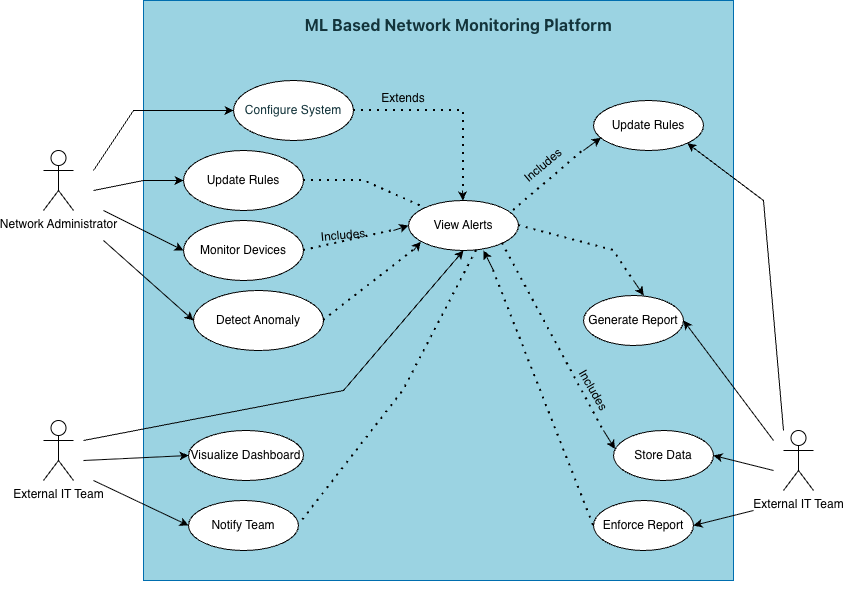

The diagram above was exported from draw.io. Its source (the exported page's mxGraphModel, read from the mxfile embedded in the PNG):
<mxGraphModel dx="1358" dy="752" grid="1" gridSize="10" guides="1" tooltips="1" connect="1" arrows="1" fold="1" page="1" pageScale="1" pageWidth="850" pageHeight="1100" math="0" shadow="0">
  <root>
    <mxCell id="0" />
    <mxCell id="1" parent="0" />
    <mxCell id="PhkcljMQTZ0R-DvQz6KQ-1" value="Network Administrator" style="shape=umlActor;verticalLabelPosition=bottom;verticalAlign=top;html=1;" vertex="1" parent="1">
      <mxGeometry x="60" y="160" width="30" height="60" as="geometry" />
    </mxCell>
    <mxCell id="PhkcljMQTZ0R-DvQz6KQ-3" value="" style="rounded=0;whiteSpace=wrap;html=1;fillColor=light-dark(#9BD3E2,#96D1FF);fontColor=#ffffff;strokeColor=#006EAF;" vertex="1" parent="1">
      <mxGeometry x="160" y="10" width="590" height="580" as="geometry" />
    </mxCell>
    <mxCell id="PhkcljMQTZ0R-DvQz6KQ-4" value="&lt;div style=&quot;&quot;&gt;&lt;font color=&quot;oklch(0.3039 0.04 213.68)&quot; face=&quot;Helvetica&quot;&gt;&lt;span style=&quot;letter-spacing: 0.08px;&quot;&gt;Configure System&lt;/span&gt;&lt;/font&gt;&lt;/div&gt;" style="ellipse;whiteSpace=wrap;html=1;fillColor=light-dark(#FFFFFF,#FFFFFF);gradientColor=none;shadow=0;strokeColor=light-dark(#000000,#000000);align=center;" vertex="1" parent="1">
      <mxGeometry x="250" y="90" width="120" height="60" as="geometry" />
    </mxCell>
    <mxCell id="PhkcljMQTZ0R-DvQz6KQ-23" value="&lt;font&gt;Update Rules&lt;/font&gt;" style="ellipse;whiteSpace=wrap;html=1;fillColor=light-dark(#FFFFFF,#FFFFFF);gradientColor=none;shadow=0;strokeColor=light-dark(#000000,#000000);" vertex="1" parent="1">
      <mxGeometry x="200" y="160" width="120" height="60" as="geometry" />
    </mxCell>
    <mxCell id="PhkcljMQTZ0R-DvQz6KQ-25" value="Monitor Devices" style="ellipse;whiteSpace=wrap;html=1;fillColor=light-dark(#FFFFFF,#FFFFFF);gradientColor=none;shadow=0;strokeColor=light-dark(#000000,#000000);" vertex="1" parent="1">
      <mxGeometry x="200" y="230" width="120" height="60" as="geometry" />
    </mxCell>
    <mxCell id="PhkcljMQTZ0R-DvQz6KQ-27" value="Detect Anomaly" style="ellipse;whiteSpace=wrap;html=1;fillColor=light-dark(#FFFFFF,#FFFFFF);gradientColor=none;shadow=0;strokeColor=light-dark(#000000,#000000);" vertex="1" parent="1">
      <mxGeometry x="210" y="300" width="130" height="60" as="geometry" />
    </mxCell>
    <mxCell id="PhkcljMQTZ0R-DvQz6KQ-29" value="Visualize Dashboard" style="ellipse;whiteSpace=wrap;html=1;fillColor=light-dark(#FFFFFF,#FFFFFF);gradientColor=none;shadow=0;strokeColor=light-dark(#000000,#000000);" vertex="1" parent="1">
      <mxGeometry x="205" y="440" width="115" height="50" as="geometry" />
    </mxCell>
    <mxCell id="PhkcljMQTZ0R-DvQz6KQ-31" value="View Alerts" style="ellipse;whiteSpace=wrap;html=1;fillColor=light-dark(#FFFFFF,#FFFFFF);gradientColor=none;shadow=0;strokeColor=light-dark(#000000,#000000);" vertex="1" parent="1">
      <mxGeometry x="425" y="210" width="110" height="50" as="geometry" />
    </mxCell>
    <mxCell id="PhkcljMQTZ0R-DvQz6KQ-33" value="Notify Team" style="ellipse;whiteSpace=wrap;html=1;fillColor=light-dark(#FFFFFF,#FFFFFF);gradientColor=none;shadow=0;strokeColor=light-dark(#000000,#000000);" vertex="1" parent="1">
      <mxGeometry x="205" y="510" width="110" height="50" as="geometry" />
    </mxCell>
    <mxCell id="PhkcljMQTZ0R-DvQz6KQ-35" style="edgeStyle=orthogonalEdgeStyle;rounded=0;orthogonalLoop=1;jettySize=auto;html=1;exitX=0.5;exitY=1;exitDx=0;exitDy=0;" edge="1" parent="1" source="PhkcljMQTZ0R-DvQz6KQ-3" target="PhkcljMQTZ0R-DvQz6KQ-3">
      <mxGeometry relative="1" as="geometry" />
    </mxCell>
    <mxCell id="PhkcljMQTZ0R-DvQz6KQ-37" value="&lt;div style=&quot;text-align: start;&quot;&gt;&lt;font color=&quot;oklch(0.3039 0.04 213.68)&quot; face=&quot;fkGroteskNeue, ui-sans-serif, system-ui, -apple-system, system-ui, Segoe UI, Roboto, Helvetica Neue, Arial, Noto Sans, sans-serif, Apple Color Emoji, Segoe UI Emoji, Segoe UI Symbol, Noto Color Emoji, Hiragino Sans, PingFang SC, Apple SD Gothic Neo, Yu Gothic, Microsoft YaHei, Microsoft JhengHei, Meiryo&quot;&gt;&lt;span style=&quot;font-size: 16px; letter-spacing: 0.08px;&quot;&gt;&lt;b&gt;ML Based Network Monitoring Platform&lt;/b&gt;&lt;/span&gt;&lt;/font&gt;&lt;/div&gt;" style="text;html=1;whiteSpace=wrap;strokeColor=none;fillColor=none;align=center;verticalAlign=middle;rounded=0;" vertex="1" parent="1">
      <mxGeometry x="310" y="20" width="330" height="30" as="geometry" />
    </mxCell>
    <mxCell id="PhkcljMQTZ0R-DvQz6KQ-39" value="Update Rules" style="ellipse;whiteSpace=wrap;html=1;fillColor=light-dark(#FFFFFF,#FFFFFF);gradientColor=none;shadow=0;strokeColor=light-dark(#000000,#000000);" vertex="1" parent="1">
      <mxGeometry x="610" y="110" width="110" height="50" as="geometry" />
    </mxCell>
    <mxCell id="PhkcljMQTZ0R-DvQz6KQ-41" value="Enforce Report" style="ellipse;whiteSpace=wrap;html=1;fillColor=light-dark(#FFFFFF,#FFFFFF);gradientColor=none;shadow=0;strokeColor=light-dark(#000000,#000000);" vertex="1" parent="1">
      <mxGeometry x="610" y="510" width="100" height="50" as="geometry" />
    </mxCell>
    <mxCell id="PhkcljMQTZ0R-DvQz6KQ-87" value="External IT Team" style="shape=umlActor;verticalLabelPosition=bottom;verticalAlign=top;html=1;" vertex="1" parent="1">
      <mxGeometry x="60" y="430" width="30" height="60" as="geometry" />
    </mxCell>
    <mxCell id="PhkcljMQTZ0R-DvQz6KQ-88" value="External IT Team" style="shape=umlActor;verticalLabelPosition=bottom;verticalAlign=top;html=1;" vertex="1" parent="1">
      <mxGeometry x="800" y="440" width="30" height="60" as="geometry" />
    </mxCell>
    <mxCell id="PhkcljMQTZ0R-DvQz6KQ-89" value="Store Data" style="ellipse;whiteSpace=wrap;html=1;fillColor=light-dark(#FFFFFF,#FFFFFF);gradientColor=none;shadow=0;strokeColor=light-dark(#000000,#000000);" vertex="1" parent="1">
      <mxGeometry x="630" y="440" width="100" height="50" as="geometry" />
    </mxCell>
    <mxCell id="PhkcljMQTZ0R-DvQz6KQ-93" value="" style="endArrow=classic;html=1;rounded=0;entryX=0.5;entryY=1;entryDx=0;entryDy=0;" edge="1" parent="1" target="PhkcljMQTZ0R-DvQz6KQ-31">
      <mxGeometry width="50" height="50" relative="1" as="geometry">
        <mxPoint x="100" y="450" as="sourcePoint" />
        <mxPoint x="450" y="380" as="targetPoint" />
        <Array as="points">
          <mxPoint x="360" y="400" />
        </Array>
      </mxGeometry>
    </mxCell>
    <mxCell id="PhkcljMQTZ0R-DvQz6KQ-94" value="" style="endArrow=none;dashed=1;html=1;dashPattern=1 3;strokeWidth=2;rounded=0;entryX=1;entryY=0.5;entryDx=0;entryDy=0;exitX=0.618;exitY=1;exitDx=0;exitDy=0;exitPerimeter=0;" edge="1" parent="1" source="PhkcljMQTZ0R-DvQz6KQ-31" target="PhkcljMQTZ0R-DvQz6KQ-33">
      <mxGeometry width="50" height="50" relative="1" as="geometry">
        <mxPoint x="400" y="430" as="sourcePoint" />
        <mxPoint x="450" y="380" as="targetPoint" />
        <Array as="points">
          <mxPoint x="420" y="400" />
        </Array>
      </mxGeometry>
    </mxCell>
    <mxCell id="PhkcljMQTZ0R-DvQz6KQ-95" value="" style="endArrow=none;dashed=1;html=1;dashPattern=1 3;strokeWidth=2;rounded=0;" edge="1" parent="1">
      <mxGeometry width="50" height="50" relative="1" as="geometry">
        <mxPoint x="370" y="120" as="sourcePoint" />
        <mxPoint x="480" y="200" as="targetPoint" />
        <Array as="points">
          <mxPoint x="480" y="120" />
        </Array>
      </mxGeometry>
    </mxCell>
    <mxCell id="PhkcljMQTZ0R-DvQz6KQ-96" value="" style="endArrow=none;dashed=1;html=1;dashPattern=1 3;strokeWidth=2;rounded=0;entryX=0;entryY=0;entryDx=0;entryDy=0;exitX=1;exitY=0.5;exitDx=0;exitDy=0;" edge="1" parent="1" source="PhkcljMQTZ0R-DvQz6KQ-23" target="PhkcljMQTZ0R-DvQz6KQ-31">
      <mxGeometry width="50" height="50" relative="1" as="geometry">
        <mxPoint x="350" y="260" as="sourcePoint" />
        <mxPoint x="460" y="350" as="targetPoint" />
        <Array as="points">
          <mxPoint x="380" y="190" />
        </Array>
      </mxGeometry>
    </mxCell>
    <mxCell id="PhkcljMQTZ0R-DvQz6KQ-97" value="" style="endArrow=none;dashed=1;html=1;dashPattern=1 3;strokeWidth=2;rounded=0;" edge="1" parent="1">
      <mxGeometry width="50" height="50" relative="1" as="geometry">
        <mxPoint x="320" y="260" as="sourcePoint" />
        <mxPoint x="410" y="240" as="targetPoint" />
      </mxGeometry>
    </mxCell>
    <mxCell id="PhkcljMQTZ0R-DvQz6KQ-98" value="" style="endArrow=none;dashed=1;html=1;dashPattern=1 3;strokeWidth=2;rounded=0;exitX=1;exitY=0.5;exitDx=0;exitDy=0;" edge="1" parent="1" source="PhkcljMQTZ0R-DvQz6KQ-27">
      <mxGeometry width="50" height="50" relative="1" as="geometry">
        <mxPoint x="350" y="340" as="sourcePoint" />
        <mxPoint x="430" y="260" as="targetPoint" />
      </mxGeometry>
    </mxCell>
    <mxCell id="PhkcljMQTZ0R-DvQz6KQ-99" value="Includes" style="text;html=1;whiteSpace=wrap;strokeColor=none;fillColor=none;align=center;verticalAlign=middle;rounded=0;rotation=-5;" vertex="1" parent="1">
      <mxGeometry x="330" y="230" width="60" height="30" as="geometry" />
    </mxCell>
    <mxCell id="PhkcljMQTZ0R-DvQz6KQ-101" value="Generate Report" style="ellipse;whiteSpace=wrap;html=1;fillColor=light-dark(#FFFFFF,#FFFFFF);gradientColor=none;shadow=0;strokeColor=light-dark(#000000,#000000);" vertex="1" parent="1">
      <mxGeometry x="600" y="305" width="100" height="50" as="geometry" />
    </mxCell>
    <mxCell id="PhkcljMQTZ0R-DvQz6KQ-103" value="" style="endArrow=none;dashed=1;html=1;dashPattern=1 3;strokeWidth=2;rounded=0;" edge="1" parent="1">
      <mxGeometry width="50" height="50" relative="1" as="geometry">
        <mxPoint x="530" y="220" as="sourcePoint" />
        <mxPoint x="600" y="160" as="targetPoint" />
      </mxGeometry>
    </mxCell>
    <mxCell id="PhkcljMQTZ0R-DvQz6KQ-104" value="" style="endArrow=none;dashed=1;html=1;dashPattern=1 3;strokeWidth=2;rounded=0;exitX=1;exitY=0.5;exitDx=0;exitDy=0;" edge="1" parent="1" source="PhkcljMQTZ0R-DvQz6KQ-31">
      <mxGeometry width="50" height="50" relative="1" as="geometry">
        <mxPoint x="540" y="270" as="sourcePoint" />
        <mxPoint x="650" y="290" as="targetPoint" />
        <Array as="points">
          <mxPoint x="630" y="260" />
        </Array>
      </mxGeometry>
    </mxCell>
    <mxCell id="PhkcljMQTZ0R-DvQz6KQ-105" value="" style="endArrow=none;dashed=1;html=1;dashPattern=1 3;strokeWidth=2;rounded=0;exitX=1;exitY=1;exitDx=0;exitDy=0;" edge="1" parent="1" source="PhkcljMQTZ0R-DvQz6KQ-31">
      <mxGeometry width="50" height="50" relative="1" as="geometry">
        <mxPoint x="500" y="480" as="sourcePoint" />
        <mxPoint x="620" y="440" as="targetPoint" />
      </mxGeometry>
    </mxCell>
    <mxCell id="PhkcljMQTZ0R-DvQz6KQ-106" value="" style="endArrow=none;dashed=1;html=1;dashPattern=1 3;strokeWidth=2;rounded=0;exitX=0;exitY=0.5;exitDx=0;exitDy=0;" edge="1" parent="1" source="PhkcljMQTZ0R-DvQz6KQ-41">
      <mxGeometry width="50" height="50" relative="1" as="geometry">
        <mxPoint x="470" y="410" as="sourcePoint" />
        <mxPoint x="510" y="280" as="targetPoint" />
      </mxGeometry>
    </mxCell>
    <mxCell id="PhkcljMQTZ0R-DvQz6KQ-107" value="Includes" style="text;html=1;whiteSpace=wrap;strokeColor=none;fillColor=none;align=center;verticalAlign=middle;rounded=0;rotation=60;" vertex="1" parent="1">
      <mxGeometry x="580" y="385" width="60" height="30" as="geometry" />
    </mxCell>
    <mxCell id="PhkcljMQTZ0R-DvQz6KQ-108" value="Includes" style="text;html=1;whiteSpace=wrap;strokeColor=none;fillColor=none;align=center;verticalAlign=middle;rounded=0;rotation=-40;" vertex="1" parent="1">
      <mxGeometry x="530.0031770839671" y="159.99759275380592" width="60" height="30" as="geometry" />
    </mxCell>
    <mxCell id="PhkcljMQTZ0R-DvQz6KQ-109" value="Extends" style="text;html=1;whiteSpace=wrap;strokeColor=none;fillColor=none;align=center;verticalAlign=middle;rounded=0;rotation=0;" vertex="1" parent="1">
      <mxGeometry x="390.0031770839672" y="92.55759275380592" width="60" height="30" as="geometry" />
    </mxCell>
    <mxCell id="PhkcljMQTZ0R-DvQz6KQ-110" value="" style="endArrow=classic;html=1;rounded=0;entryX=0;entryY=0.5;entryDx=0;entryDy=0;" edge="1" parent="1" target="PhkcljMQTZ0R-DvQz6KQ-4">
      <mxGeometry width="50" height="50" relative="1" as="geometry">
        <mxPoint x="110" y="180" as="sourcePoint" />
        <mxPoint x="160" y="130" as="targetPoint" />
        <Array as="points">
          <mxPoint x="150" y="120" />
        </Array>
      </mxGeometry>
    </mxCell>
    <mxCell id="PhkcljMQTZ0R-DvQz6KQ-111" value="" style="endArrow=classic;html=1;rounded=0;" edge="1" parent="1">
      <mxGeometry width="50" height="50" relative="1" as="geometry">
        <mxPoint x="110" y="200" as="sourcePoint" />
        <mxPoint x="200" y="190" as="targetPoint" />
        <Array as="points">
          <mxPoint x="160" y="190" />
        </Array>
      </mxGeometry>
    </mxCell>
    <mxCell id="PhkcljMQTZ0R-DvQz6KQ-112" value="" style="endArrow=classic;html=1;rounded=0;" edge="1" parent="1">
      <mxGeometry width="50" height="50" relative="1" as="geometry">
        <mxPoint x="120" y="220" as="sourcePoint" />
        <mxPoint x="200" y="260" as="targetPoint" />
      </mxGeometry>
    </mxCell>
    <mxCell id="PhkcljMQTZ0R-DvQz6KQ-113" value="" style="endArrow=classic;html=1;rounded=0;entryX=0;entryY=0.5;entryDx=0;entryDy=0;" edge="1" parent="1" target="PhkcljMQTZ0R-DvQz6KQ-27">
      <mxGeometry width="50" height="50" relative="1" as="geometry">
        <mxPoint x="120" y="250" as="sourcePoint" />
        <mxPoint x="190" y="300" as="targetPoint" />
      </mxGeometry>
    </mxCell>
    <mxCell id="PhkcljMQTZ0R-DvQz6KQ-114" value="" style="endArrow=classic;html=1;rounded=0;entryX=0;entryY=0.5;entryDx=0;entryDy=0;" edge="1" parent="1" target="PhkcljMQTZ0R-DvQz6KQ-29">
      <mxGeometry width="50" height="50" relative="1" as="geometry">
        <mxPoint x="100" y="470" as="sourcePoint" />
        <mxPoint x="180" y="510" as="targetPoint" />
      </mxGeometry>
    </mxCell>
    <mxCell id="PhkcljMQTZ0R-DvQz6KQ-115" value="" style="endArrow=classic;html=1;rounded=0;entryX=0;entryY=0.5;entryDx=0;entryDy=0;" edge="1" parent="1" target="PhkcljMQTZ0R-DvQz6KQ-33">
      <mxGeometry width="50" height="50" relative="1" as="geometry">
        <mxPoint x="110" y="490" as="sourcePoint" />
        <mxPoint x="190" y="530" as="targetPoint" />
      </mxGeometry>
    </mxCell>
    <mxCell id="PhkcljMQTZ0R-DvQz6KQ-116" value="" style="endArrow=classic;html=1;rounded=0;entryX=1;entryY=1;entryDx=0;entryDy=0;" edge="1" parent="1" target="PhkcljMQTZ0R-DvQz6KQ-39">
      <mxGeometry width="50" height="50" relative="1" as="geometry">
        <mxPoint x="800" y="440" as="sourcePoint" />
        <mxPoint x="850" y="380" as="targetPoint" />
        <Array as="points">
          <mxPoint x="780" y="210" />
        </Array>
      </mxGeometry>
    </mxCell>
    <mxCell id="PhkcljMQTZ0R-DvQz6KQ-117" value="" style="endArrow=classic;html=1;rounded=0;entryX=1;entryY=0.5;entryDx=0;entryDy=0;" edge="1" parent="1" target="PhkcljMQTZ0R-DvQz6KQ-101">
      <mxGeometry width="50" height="50" relative="1" as="geometry">
        <mxPoint x="790" y="450" as="sourcePoint" />
        <mxPoint x="680" y="410" as="targetPoint" />
      </mxGeometry>
    </mxCell>
    <mxCell id="PhkcljMQTZ0R-DvQz6KQ-118" value="" style="endArrow=classic;html=1;rounded=0;entryX=1;entryY=0.5;entryDx=0;entryDy=0;" edge="1" parent="1" target="PhkcljMQTZ0R-DvQz6KQ-89">
      <mxGeometry width="50" height="50" relative="1" as="geometry">
        <mxPoint x="790" y="480" as="sourcePoint" />
        <mxPoint x="750" y="460" as="targetPoint" />
      </mxGeometry>
    </mxCell>
    <mxCell id="PhkcljMQTZ0R-DvQz6KQ-120" value="" style="endArrow=classic;html=1;rounded=0;entryX=1;entryY=0.5;entryDx=0;entryDy=0;" edge="1" parent="1" target="PhkcljMQTZ0R-DvQz6KQ-41">
      <mxGeometry width="50" height="50" relative="1" as="geometry">
        <mxPoint x="770" y="520" as="sourcePoint" />
        <mxPoint x="710" y="645" as="targetPoint" />
      </mxGeometry>
    </mxCell>
    <mxCell id="PhkcljMQTZ0R-DvQz6KQ-122" value="" style="endArrow=classic;html=1;rounded=0;" edge="1" parent="1">
      <mxGeometry width="50" height="50" relative="1" as="geometry">
        <mxPoint x="510" y="280" as="sourcePoint" />
        <mxPoint x="500" y="260" as="targetPoint" />
      </mxGeometry>
    </mxCell>
    <mxCell id="PhkcljMQTZ0R-DvQz6KQ-123" value="" style="endArrow=classic;html=1;rounded=0;entryX=0.066;entryY=0.745;entryDx=0;entryDy=0;entryPerimeter=0;" edge="1" parent="1" target="PhkcljMQTZ0R-DvQz6KQ-39">
      <mxGeometry width="50" height="50" relative="1" as="geometry">
        <mxPoint x="600" y="160" as="sourcePoint" />
        <mxPoint x="720" y="70.85714285714278" as="targetPoint" />
      </mxGeometry>
    </mxCell>
    <mxCell id="PhkcljMQTZ0R-DvQz6KQ-124" value="" style="endArrow=classic;html=1;rounded=0;entryX=0.672;entryY=0.03;entryDx=0;entryDy=0;entryPerimeter=0;" edge="1" parent="1">
      <mxGeometry width="50" height="50" relative="1" as="geometry">
        <mxPoint x="479" y="200" as="sourcePoint" />
        <mxPoint x="479.46" y="210" as="targetPoint" />
      </mxGeometry>
    </mxCell>
    <mxCell id="PhkcljMQTZ0R-DvQz6KQ-125" value="" style="endArrow=classic;html=1;rounded=0;entryX=0.111;entryY=0.823;entryDx=0;entryDy=0;entryPerimeter=0;" edge="1" parent="1" target="PhkcljMQTZ0R-DvQz6KQ-31">
      <mxGeometry width="50" height="50" relative="1" as="geometry">
        <mxPoint x="430" y="260" as="sourcePoint" />
        <mxPoint x="430.46" y="270" as="targetPoint" />
      </mxGeometry>
    </mxCell>
    <mxCell id="PhkcljMQTZ0R-DvQz6KQ-126" value="" style="endArrow=classic;html=1;rounded=0;entryX=0.015;entryY=0.369;entryDx=0;entryDy=0;entryPerimeter=0;" edge="1" parent="1" target="PhkcljMQTZ0R-DvQz6KQ-89">
      <mxGeometry width="50" height="50" relative="1" as="geometry">
        <mxPoint x="620" y="440" as="sourcePoint" />
        <mxPoint x="620.46" y="480" as="targetPoint" />
      </mxGeometry>
    </mxCell>
    <mxCell id="PhkcljMQTZ0R-DvQz6KQ-127" value="" style="endArrow=classic;html=1;rounded=0;entryX=0.672;entryY=0.03;entryDx=0;entryDy=0;entryPerimeter=0;" edge="1" parent="1">
      <mxGeometry width="50" height="50" relative="1" as="geometry">
        <mxPoint x="650" y="290" as="sourcePoint" />
        <mxPoint x="660.23" y="305" as="targetPoint" />
      </mxGeometry>
    </mxCell>
    <mxCell id="PhkcljMQTZ0R-DvQz6KQ-128" value="" style="endArrow=classic;html=1;rounded=0;entryX=0;entryY=0.5;entryDx=0;entryDy=0;" edge="1" parent="1" target="PhkcljMQTZ0R-DvQz6KQ-31">
      <mxGeometry width="50" height="50" relative="1" as="geometry">
        <mxPoint x="410" y="240" as="sourcePoint" />
        <mxPoint x="400.46" y="270" as="targetPoint" />
      </mxGeometry>
    </mxCell>
  </root>
</mxGraphModel>